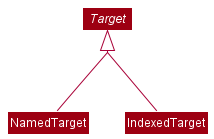

The diagram above was rendered by PlantUML. Its source (embedded in the PNG):
@startuml TargetClass
!include style.puml
skinparam classBackgroundColor MODEL_COLOR
skinparam groupInheritance 2

abstract class Target {
+{static} Target of(Name target, List<Person> persons)
+{static} Target of(Index target, List<Person> persons)
}

class NamedTarget extends Target
class IndexedTarget extends Target

@enduml